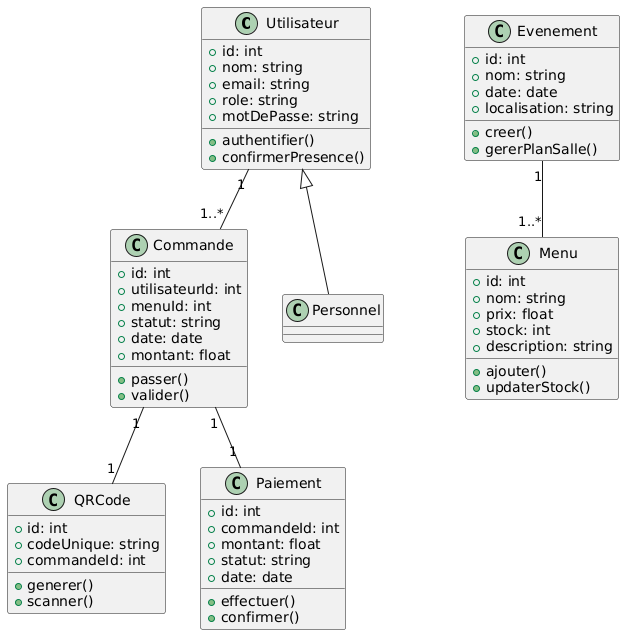

The diagram above was rendered by PlantUML. Its source (embedded in the PNG):
@startuml
class Utilisateur {
  +id: int
  +nom: string
  +email: string
  +role: string
  +motDePasse: string
  +authentifier()
  +confirmerPresence()
}
class Evenement {
  +id: int
  +nom: string
  +date: date
  +localisation: string
  +creer()
  +gererPlanSalle()
}
class Menu {
  +id: int
  +nom: string
  +prix: float
  +stock: int
  +description: string
  +ajouter()
  +updaterStock()
}
class Commande {
  +id: int
  +utilisateurId: int
  +menuId: int
  +statut: string
  +date: date
  +montant: float
  +passer()
  +valider()
}
class QRCode {
  +id: int
  +codeUnique: string
  +commandeId: int
  +generer()
  +scanner()
}
class Paiement {
  +id: int
  +commandeId: int
  +montant: float
  +statut: string
  +date: date
  +effectuer()
  +confirmer()
}
Utilisateur <|-- Personnel
Utilisateur "1" -- "1..*" Commande
Commande "1" -- "1" QRCode
Evenement "1" -- "1..*" Menu
Commande "1" -- "1" Paiement
@enduml